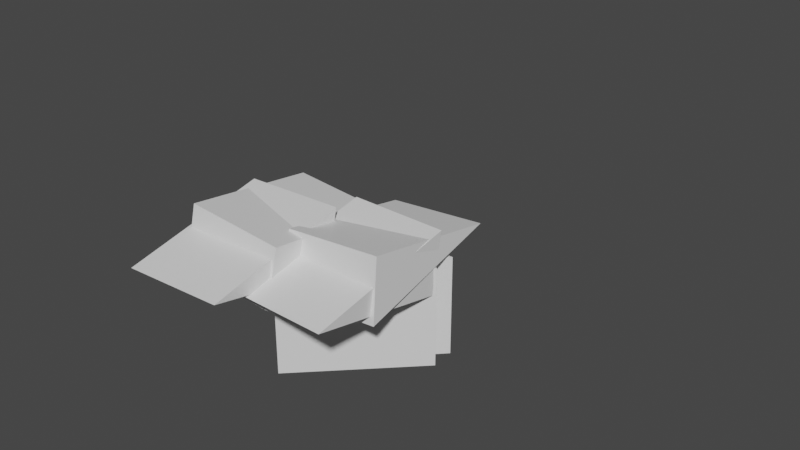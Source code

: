 # Source: Enemy.blend  (saved by Blender 3.6.11; exported with 4.5.12 LTS)
import bpy
from mathutils import Matrix  # noqa: F401  (used for matrix-valued properties, if any)

bpy.ops.wm.read_factory_settings(use_empty=True)
scene = bpy.context.scene
scene.name = 'Scene'

# ---- collections
col_collection = bpy.data.collections.new('Collection'); scene.collection.children.link(col_collection)

# ---- materials (node trees are filled in below, after node groups)
mat_material = bpy.data.materials.new('Material')
mat_material.alpha_threshold = 0.0
mat_material.use_transparent_shadow = False
mat_material.roughness = 0.5
mat_material.line_color = (0.0, 0.0, 0.0, 1.0)
mat_material_001 = bpy.data.materials.new('Material.001')
mat_material_001.alpha_threshold = 0.0
mat_material_001.use_transparent_shadow = False
mat_material_001.roughness = 0.5
mat_material_001.line_color = (0.0, 0.0, 0.0, 1.0)
mat_material_002 = bpy.data.materials.new('Material.002')
mat_material_002.alpha_threshold = 0.0
mat_material_002.use_transparent_shadow = False
mat_material_002.roughness = 0.5
mat_material_002.line_color = (0.0, 0.0, 0.0, 1.0)
mat_material_003 = bpy.data.materials.new('Material.003')
mat_material_003.alpha_threshold = 0.0
mat_material_003.use_transparent_shadow = False
mat_material_003.roughness = 0.5
mat_material_003.line_color = (0.0, 0.0, 0.0, 1.0)
mat_material_004 = bpy.data.materials.new('Material.004')
mat_material_004.alpha_threshold = 0.0
mat_material_004.use_transparent_shadow = False
mat_material_004.roughness = 0.5
mat_material_004.line_color = (0.0, 0.0, 0.0, 1.0)
mat_material_005 = bpy.data.materials.new('Material.005')
mat_material_005.alpha_threshold = 0.0
mat_material_005.use_transparent_shadow = False
mat_material_005.roughness = 0.5
mat_material_005.line_color = (0.0, 0.0, 0.0, 1.0)
mat_material_006 = bpy.data.materials.new('Material.006')
mat_material_006.alpha_threshold = 0.0
mat_material_006.use_transparent_shadow = False
mat_material_006.roughness = 0.5
mat_material_006.line_color = (0.0, 0.0, 0.0, 1.0)
mat_material_007 = bpy.data.materials.new('Material.007')
mat_material_007.alpha_threshold = 0.0
mat_material_007.use_transparent_shadow = False
mat_material_007.roughness = 0.5
mat_material_007.line_color = (0.0, 0.0, 0.0, 1.0)
mat_material_008 = bpy.data.materials.new('Material.008')
mat_material_008.alpha_threshold = 0.0
mat_material_008.use_transparent_shadow = False
mat_material_008.roughness = 0.5
mat_material_008.line_color = (0.0, 0.0, 0.0, 1.0)
mat_material_009 = bpy.data.materials.new('Material.009')
mat_material_009.alpha_threshold = 0.0
mat_material_009.use_transparent_shadow = False
mat_material_009.roughness = 0.5
mat_material_009.line_color = (0.0, 0.0, 0.0, 1.0)
mat_material_010 = bpy.data.materials.new('Material.010')
mat_material_010.alpha_threshold = 0.0
mat_material_010.use_transparent_shadow = False
mat_material_010.roughness = 0.5
mat_material_010.line_color = (0.0, 0.0, 0.0, 1.0)
mat_material_011 = bpy.data.materials.new('Material.011')
mat_material_011.alpha_threshold = 0.0
mat_material_011.use_transparent_shadow = False
mat_material_011.roughness = 0.5
mat_material_011.line_color = (0.0, 0.0, 0.0, 1.0)
mat_material_012 = bpy.data.materials.new('Material.012')
mat_material_012.alpha_threshold = 0.0
mat_material_012.use_transparent_shadow = False
mat_material_012.roughness = 0.5
mat_material_012.line_color = (0.0, 0.0, 0.0, 1.0)

# ---- material node trees
mat_material.use_nodes = True; mat_material.node_tree.nodes.clear()
_N = mat_material.node_tree.nodes; _L = mat_material.node_tree.links
n0 = _N.new('ShaderNodeOutputMaterial'); n0.name = 'Material Output'; n0.location = (300, 300)
n1 = _N.new('ShaderNodeBsdfPrincipled'); n1.name = 'Principled BSDF'; n1.location = (10, 300)
n1.distribution = 'GGX'
n1.subsurface_method = 'RANDOM_WALK_SKIN'
n1.inputs[3].default_value = 1.45
n1.inputs[27].default_value = (0.0, 0.0, 0.0, 1.0)
n1.inputs[28].default_value = 1.0
_L.new(n1.outputs[0], n0.inputs[0])
n0.is_active_output = True
mat_material_001.use_nodes = True; mat_material_001.node_tree.nodes.clear()
_N = mat_material_001.node_tree.nodes; _L = mat_material_001.node_tree.links
n0 = _N.new('ShaderNodeOutputMaterial'); n0.name = 'Material Output'; n0.location = (300, 300)
n1 = _N.new('ShaderNodeBsdfPrincipled'); n1.name = 'Principled BSDF'; n1.location = (10, 300)
n1.distribution = 'GGX'
n1.subsurface_method = 'RANDOM_WALK_SKIN'
n1.inputs[3].default_value = 1.45
n1.inputs[27].default_value = (0.0, 0.0, 0.0, 1.0)
n1.inputs[28].default_value = 1.0
_L.new(n1.outputs[0], n0.inputs[0])
n0.is_active_output = True
mat_material_002.use_nodes = True; mat_material_002.node_tree.nodes.clear()
_N = mat_material_002.node_tree.nodes; _L = mat_material_002.node_tree.links
n0 = _N.new('ShaderNodeOutputMaterial'); n0.name = 'Material Output'; n0.location = (300, 300)
n1 = _N.new('ShaderNodeBsdfPrincipled'); n1.name = 'Principled BSDF'; n1.location = (10, 300)
n1.distribution = 'GGX'
n1.subsurface_method = 'RANDOM_WALK_SKIN'
n1.inputs[3].default_value = 1.45
n1.inputs[27].default_value = (0.0, 0.0, 0.0, 1.0)
n1.inputs[28].default_value = 1.0
_L.new(n1.outputs[0], n0.inputs[0])
n0.is_active_output = True
mat_material_003.use_nodes = True; mat_material_003.node_tree.nodes.clear()
_N = mat_material_003.node_tree.nodes; _L = mat_material_003.node_tree.links
n0 = _N.new('ShaderNodeOutputMaterial'); n0.name = 'Material Output'; n0.location = (300, 300)
n1 = _N.new('ShaderNodeBsdfPrincipled'); n1.name = 'Principled BSDF'; n1.location = (10, 300)
n1.distribution = 'GGX'
n1.subsurface_method = 'RANDOM_WALK_SKIN'
n1.inputs[3].default_value = 1.45
n1.inputs[27].default_value = (0.0, 0.0, 0.0, 1.0)
n1.inputs[28].default_value = 1.0
_L.new(n1.outputs[0], n0.inputs[0])
n0.is_active_output = True
mat_material_004.use_nodes = True; mat_material_004.node_tree.nodes.clear()
_N = mat_material_004.node_tree.nodes; _L = mat_material_004.node_tree.links
n0 = _N.new('ShaderNodeOutputMaterial'); n0.name = 'Material Output'; n0.location = (300, 300)
n1 = _N.new('ShaderNodeBsdfPrincipled'); n1.name = 'Principled BSDF'; n1.location = (10, 300)
n1.distribution = 'GGX'
n1.subsurface_method = 'RANDOM_WALK_SKIN'
n1.inputs[3].default_value = 1.45
n1.inputs[27].default_value = (0.0, 0.0, 0.0, 1.0)
n1.inputs[28].default_value = 1.0
_L.new(n1.outputs[0], n0.inputs[0])
n0.is_active_output = True
mat_material_005.use_nodes = True; mat_material_005.node_tree.nodes.clear()
_N = mat_material_005.node_tree.nodes; _L = mat_material_005.node_tree.links
n0 = _N.new('ShaderNodeOutputMaterial'); n0.name = 'Material Output'; n0.location = (300, 300)
n1 = _N.new('ShaderNodeBsdfPrincipled'); n1.name = 'Principled BSDF'; n1.location = (10, 300)
n1.distribution = 'GGX'
n1.subsurface_method = 'RANDOM_WALK_SKIN'
n1.inputs[3].default_value = 1.45
n1.inputs[27].default_value = (0.0, 0.0, 0.0, 1.0)
n1.inputs[28].default_value = 1.0
_L.new(n1.outputs[0], n0.inputs[0])
n0.is_active_output = True
mat_material_006.use_nodes = True; mat_material_006.node_tree.nodes.clear()
_N = mat_material_006.node_tree.nodes; _L = mat_material_006.node_tree.links
n0 = _N.new('ShaderNodeOutputMaterial'); n0.name = 'Material Output'; n0.location = (300, 300)
n1 = _N.new('ShaderNodeBsdfPrincipled'); n1.name = 'Principled BSDF'; n1.location = (10, 300)
n1.distribution = 'GGX'
n1.subsurface_method = 'RANDOM_WALK_SKIN'
n1.inputs[3].default_value = 1.45
n1.inputs[27].default_value = (0.0, 0.0, 0.0, 1.0)
n1.inputs[28].default_value = 1.0
_L.new(n1.outputs[0], n0.inputs[0])
n0.is_active_output = True
mat_material_007.use_nodes = True; mat_material_007.node_tree.nodes.clear()
_N = mat_material_007.node_tree.nodes; _L = mat_material_007.node_tree.links
n0 = _N.new('ShaderNodeOutputMaterial'); n0.name = 'Material Output'; n0.location = (300, 300)
n1 = _N.new('ShaderNodeBsdfPrincipled'); n1.name = 'Principled BSDF'; n1.location = (10, 300)
n1.distribution = 'GGX'
n1.subsurface_method = 'RANDOM_WALK_SKIN'
n1.inputs[3].default_value = 1.45
n1.inputs[27].default_value = (0.0, 0.0, 0.0, 1.0)
n1.inputs[28].default_value = 1.0
_L.new(n1.outputs[0], n0.inputs[0])
n0.is_active_output = True
mat_material_008.use_nodes = True; mat_material_008.node_tree.nodes.clear()
_N = mat_material_008.node_tree.nodes; _L = mat_material_008.node_tree.links
n0 = _N.new('ShaderNodeOutputMaterial'); n0.name = 'Material Output'; n0.location = (300, 300)
n1 = _N.new('ShaderNodeBsdfPrincipled'); n1.name = 'Principled BSDF'; n1.location = (10, 300)
n1.distribution = 'GGX'
n1.subsurface_method = 'RANDOM_WALK_SKIN'
n1.inputs[3].default_value = 1.45
n1.inputs[27].default_value = (0.0, 0.0, 0.0, 1.0)
n1.inputs[28].default_value = 1.0
_L.new(n1.outputs[0], n0.inputs[0])
n0.is_active_output = True
mat_material_009.use_nodes = True; mat_material_009.node_tree.nodes.clear()
_N = mat_material_009.node_tree.nodes; _L = mat_material_009.node_tree.links
n0 = _N.new('ShaderNodeOutputMaterial'); n0.name = 'Material Output'; n0.location = (300, 300)
n1 = _N.new('ShaderNodeBsdfPrincipled'); n1.name = 'Principled BSDF'; n1.location = (10, 300)
n1.distribution = 'GGX'
n1.subsurface_method = 'RANDOM_WALK_SKIN'
n1.inputs[3].default_value = 1.45
n1.inputs[27].default_value = (0.0, 0.0, 0.0, 1.0)
n1.inputs[28].default_value = 1.0
_L.new(n1.outputs[0], n0.inputs[0])
n0.is_active_output = True
mat_material_010.use_nodes = True; mat_material_010.node_tree.nodes.clear()
_N = mat_material_010.node_tree.nodes; _L = mat_material_010.node_tree.links
n0 = _N.new('ShaderNodeOutputMaterial'); n0.name = 'Material Output'; n0.location = (300, 300)
n1 = _N.new('ShaderNodeBsdfPrincipled'); n1.name = 'Principled BSDF'; n1.location = (10, 300)
n1.distribution = 'GGX'
n1.subsurface_method = 'RANDOM_WALK_SKIN'
n1.inputs[3].default_value = 1.45
n1.inputs[27].default_value = (0.0, 0.0, 0.0, 1.0)
n1.inputs[28].default_value = 1.0
_L.new(n1.outputs[0], n0.inputs[0])
n0.is_active_output = True
mat_material_011.use_nodes = True; mat_material_011.node_tree.nodes.clear()
_N = mat_material_011.node_tree.nodes; _L = mat_material_011.node_tree.links
n0 = _N.new('ShaderNodeOutputMaterial'); n0.name = 'Material Output'; n0.location = (300, 300)
n1 = _N.new('ShaderNodeBsdfPrincipled'); n1.name = 'Principled BSDF'; n1.location = (10, 300)
n1.distribution = 'GGX'
n1.subsurface_method = 'RANDOM_WALK_SKIN'
n1.inputs[3].default_value = 1.45
n1.inputs[27].default_value = (0.0, 0.0, 0.0, 1.0)
n1.inputs[28].default_value = 1.0
_L.new(n1.outputs[0], n0.inputs[0])
n0.is_active_output = True
mat_material_012.use_nodes = True; mat_material_012.node_tree.nodes.clear()
_N = mat_material_012.node_tree.nodes; _L = mat_material_012.node_tree.links
n0 = _N.new('ShaderNodeOutputMaterial'); n0.name = 'Material Output'; n0.location = (300, 300)
n1 = _N.new('ShaderNodeBsdfPrincipled'); n1.name = 'Principled BSDF'; n1.location = (10, 300)
n1.distribution = 'GGX'
n1.subsurface_method = 'RANDOM_WALK_SKIN'
n1.inputs[3].default_value = 1.45
n1.inputs[27].default_value = (0.0, 0.0, 0.0, 1.0)
n1.inputs[28].default_value = 1.0
_L.new(n1.outputs[0], n0.inputs[0])
n0.is_active_output = True

# ---- world
world_world = bpy.data.worlds.new('World'); scene.world = world_world
world_world.use_nodes = True; world_world.node_tree.nodes.clear()
_N = world_world.node_tree.nodes; _L = world_world.node_tree.links
n0 = _N.new('ShaderNodeOutputWorld'); n0.name = 'World Output'; n0.location = (300, 300)
n1 = _N.new('ShaderNodeBackground'); n1.name = 'Background'; n1.location = (10, 300)
n1.inputs[0].default_value = (0.05088, 0.05088, 0.05088, 1.0)
_L.new(n1.outputs[0], n0.inputs[0])
n0.is_active_output = True
world_world.color = (0.05088, 0.05088, 0.05088)
world_world.use_sun_shadow = False
world_world.sun_shadow_jitter_overblur = 0.0

# ---- meshes
me_cube = bpy.data.meshes.new('Cube')
me_cube.from_pydata([(1.0, 1.0, 1.0), (1.0, 1.0, -1.0), (1.0, -1.0, -0.9978), (1.0, -1.0, -1.0), (-1.0, 1.0, 1.0), (-1.0, 1.0, -1.0), (-1.0, -1.0, -0.9978), (-1.0, -1.0, -1.0)], [], [(0, 4, 6, 2), (3, 2, 6, 7), (7, 6, 4, 5), (5, 1, 3, 7), (1, 0, 2, 3), (5, 4, 0, 1)])
_uv = me_cube.uv_layers.new(name='UVMap')
_uv.uv.foreach_set('vector', [0.625, 0.5, 0.875, 0.5, 0.875, 0.75, 0.625, 0.75, 0.375, 0.75, 0.625, 0.75, 0.625, 1.0, 0.375, 1.0, 0.375, 0.0, 0.625, 0.0, 0.625, 0.25, 0.375, 0.25, 0.125, 0.5, 0.375, 0.5, 0.375, 0.75, 0.125, 0.75, 0.375, 0.5, 0.625, 0.5, 0.625, 0.75, 0.375, 0.75, 0.375, 0.25, 0.625, 0.25, 0.625, 0.5, 0.375, 0.5])
me_cube.materials.append(mat_material)
me_cube.use_mirror_vertex_groups = False
me_cube.update()
me_cube_001 = bpy.data.meshes.new('Cube.001')
me_cube_001.from_pydata([(1.0, 1.0, 1.0), (1.0, 1.0, -1.0), (1.0, -1.0, -0.9978), (1.0, -1.0, -1.0), (-1.0, 1.0, 1.0), (-1.0, 1.0, -1.0), (-1.0, -1.0, -0.9978), (-1.0, -1.0, -1.0)], [], [(0, 4, 6, 2), (3, 2, 6, 7), (7, 6, 4, 5), (5, 1, 3, 7), (1, 0, 2, 3), (5, 4, 0, 1)])
_uv = me_cube_001.uv_layers.new(name='UVMap')
_uv.uv.foreach_set('vector', [0.625, 0.5, 0.875, 0.5, 0.875, 0.75, 0.625, 0.75, 0.375, 0.75, 0.625, 0.75, 0.625, 1.0, 0.375, 1.0, 0.375, 0.0, 0.625, 0.0, 0.625, 0.25, 0.375, 0.25, 0.125, 0.5, 0.375, 0.5, 0.375, 0.75, 0.125, 0.75, 0.375, 0.5, 0.625, 0.5, 0.625, 0.75, 0.375, 0.75, 0.375, 0.25, 0.625, 0.25, 0.625, 0.5, 0.375, 0.5])
me_cube_001.materials.append(mat_material_001)
me_cube_001.use_mirror_vertex_groups = False
me_cube_001.update()
me_cube_002 = bpy.data.meshes.new('Cube.002')
me_cube_002.from_pydata([(1.0, 1.0, 1.0), (1.0, 1.0, -1.0), (1.0, -1.0, -0.9978), (1.0, -1.0, -1.0), (-1.0, 1.0, 1.0), (-1.0, 1.0, -1.0), (-1.0, -1.0, -0.9978), (-1.0, -1.0, -1.0)], [], [(0, 4, 6, 2), (3, 2, 6, 7), (7, 6, 4, 5), (5, 1, 3, 7), (1, 0, 2, 3), (5, 4, 0, 1)])
_uv = me_cube_002.uv_layers.new(name='UVMap')
_uv.uv.foreach_set('vector', [0.625, 0.5, 0.875, 0.5, 0.875, 0.75, 0.625, 0.75, 0.375, 0.75, 0.625, 0.75, 0.625, 1.0, 0.375, 1.0, 0.375, 0.0, 0.625, 0.0, 0.625, 0.25, 0.375, 0.25, 0.125, 0.5, 0.375, 0.5, 0.375, 0.75, 0.125, 0.75, 0.375, 0.5, 0.625, 0.5, 0.625, 0.75, 0.375, 0.75, 0.375, 0.25, 0.625, 0.25, 0.625, 0.5, 0.375, 0.5])
me_cube_002.materials.append(mat_material_002)
me_cube_002.use_mirror_vertex_groups = False
me_cube_002.update()
me_cube_003 = bpy.data.meshes.new('Cube.003')
me_cube_003.from_pydata([(1.0, 1.0, 1.0), (1.0, 1.0, -1.0), (1.0, -1.0, -0.9978), (1.0, -1.0, -1.0), (-1.0, 1.0, 1.0), (-1.0, 1.0, -1.0), (-1.0, -1.0, -0.9978), (-1.0, -1.0, -1.0)], [], [(0, 4, 6, 2), (3, 2, 6, 7), (7, 6, 4, 5), (5, 1, 3, 7), (1, 0, 2, 3), (5, 4, 0, 1)])
_uv = me_cube_003.uv_layers.new(name='UVMap')
_uv.uv.foreach_set('vector', [0.625, 0.5, 0.875, 0.5, 0.875, 0.75, 0.625, 0.75, 0.375, 0.75, 0.625, 0.75, 0.625, 1.0, 0.375, 1.0, 0.375, 0.0, 0.625, 0.0, 0.625, 0.25, 0.375, 0.25, 0.125, 0.5, 0.375, 0.5, 0.375, 0.75, 0.125, 0.75, 0.375, 0.5, 0.625, 0.5, 0.625, 0.75, 0.375, 0.75, 0.375, 0.25, 0.625, 0.25, 0.625, 0.5, 0.375, 0.5])
me_cube_003.materials.append(mat_material_003)
me_cube_003.use_mirror_vertex_groups = False
me_cube_003.update()
me_cube_004 = bpy.data.meshes.new('Cube.004')
me_cube_004.from_pydata([(1.0, 1.0, 1.0), (1.0, 1.0, -1.0), (1.0, -1.0, -0.9978), (1.0, -1.0, -1.0), (-1.0, 1.0, 1.0), (-1.0, 1.0, -1.0), (-1.0, -1.0, -0.9978), (-1.0, -1.0, -1.0)], [], [(0, 4, 6, 2), (3, 2, 6, 7), (7, 6, 4, 5), (5, 1, 3, 7), (1, 0, 2, 3), (5, 4, 0, 1)])
_uv = me_cube_004.uv_layers.new(name='UVMap')
_uv.uv.foreach_set('vector', [0.625, 0.5, 0.875, 0.5, 0.875, 0.75, 0.625, 0.75, 0.375, 0.75, 0.625, 0.75, 0.625, 1.0, 0.375, 1.0, 0.375, 0.0, 0.625, 0.0, 0.625, 0.25, 0.375, 0.25, 0.125, 0.5, 0.375, 0.5, 0.375, 0.75, 0.125, 0.75, 0.375, 0.5, 0.625, 0.5, 0.625, 0.75, 0.375, 0.75, 0.375, 0.25, 0.625, 0.25, 0.625, 0.5, 0.375, 0.5])
me_cube_004.materials.append(mat_material_004)
me_cube_004.use_mirror_vertex_groups = False
me_cube_004.update()
me_cube_005 = bpy.data.meshes.new('Cube.005')
me_cube_005.from_pydata([(1.0, 1.0, 1.0), (1.0, 1.0, -1.0), (1.0, -1.0, -0.9978), (1.0, -1.0, -1.0), (-1.0, 1.0, 1.0), (-1.0, 1.0, -1.0), (-1.0, -1.0, -0.9978), (-1.0, -1.0, -1.0)], [], [(0, 4, 6, 2), (3, 2, 6, 7), (7, 6, 4, 5), (5, 1, 3, 7), (1, 0, 2, 3), (5, 4, 0, 1)])
_uv = me_cube_005.uv_layers.new(name='UVMap')
_uv.uv.foreach_set('vector', [0.625, 0.5, 0.875, 0.5, 0.875, 0.75, 0.625, 0.75, 0.375, 0.75, 0.625, 0.75, 0.625, 1.0, 0.375, 1.0, 0.375, 0.0, 0.625, 0.0, 0.625, 0.25, 0.375, 0.25, 0.125, 0.5, 0.375, 0.5, 0.375, 0.75, 0.125, 0.75, 0.375, 0.5, 0.625, 0.5, 0.625, 0.75, 0.375, 0.75, 0.375, 0.25, 0.625, 0.25, 0.625, 0.5, 0.375, 0.5])
me_cube_005.materials.append(mat_material_005)
me_cube_005.use_mirror_vertex_groups = False
me_cube_005.update()
me_cube_006 = bpy.data.meshes.new('Cube.006')
me_cube_006.from_pydata([(1.0, 1.0, 1.0), (1.0, 1.0, -1.0), (1.0, -1.0, -0.9978), (1.0, -1.0, -1.0), (-1.0, 1.0, 1.0), (-1.0, 1.0, -1.0), (-1.0, -1.0, -0.9978), (-1.0, -1.0, -1.0)], [], [(0, 4, 6, 2), (3, 2, 6, 7), (7, 6, 4, 5), (5, 1, 3, 7), (1, 0, 2, 3), (5, 4, 0, 1)])
_uv = me_cube_006.uv_layers.new(name='UVMap')
_uv.uv.foreach_set('vector', [0.625, 0.5, 0.875, 0.5, 0.875, 0.75, 0.625, 0.75, 0.375, 0.75, 0.625, 0.75, 0.625, 1.0, 0.375, 1.0, 0.375, 0.0, 0.625, 0.0, 0.625, 0.25, 0.375, 0.25, 0.125, 0.5, 0.375, 0.5, 0.375, 0.75, 0.125, 0.75, 0.375, 0.5, 0.625, 0.5, 0.625, 0.75, 0.375, 0.75, 0.375, 0.25, 0.625, 0.25, 0.625, 0.5, 0.375, 0.5])
me_cube_006.materials.append(mat_material_006)
me_cube_006.use_mirror_vertex_groups = False
me_cube_006.update()
me_cube_007 = bpy.data.meshes.new('Cube.007')
me_cube_007.from_pydata([(1.0, 1.0, 1.0), (1.0, 1.0, -1.0), (1.0, -1.0, -0.9978), (1.0, -1.0, -1.0), (-1.0, 1.0, 1.0), (-1.0, 1.0, -1.0), (-1.0, -1.0, -0.9978), (-1.0, -1.0, -1.0)], [], [(0, 4, 6, 2), (3, 2, 6, 7), (7, 6, 4, 5), (5, 1, 3, 7), (1, 0, 2, 3), (5, 4, 0, 1)])
_uv = me_cube_007.uv_layers.new(name='UVMap')
_uv.uv.foreach_set('vector', [0.625, 0.5, 0.875, 0.5, 0.875, 0.75, 0.625, 0.75, 0.375, 0.75, 0.625, 0.75, 0.625, 1.0, 0.375, 1.0, 0.375, 0.0, 0.625, 0.0, 0.625, 0.25, 0.375, 0.25, 0.125, 0.5, 0.375, 0.5, 0.375, 0.75, 0.125, 0.75, 0.375, 0.5, 0.625, 0.5, 0.625, 0.75, 0.375, 0.75, 0.375, 0.25, 0.625, 0.25, 0.625, 0.5, 0.375, 0.5])
me_cube_007.materials.append(mat_material_007)
me_cube_007.use_mirror_vertex_groups = False
me_cube_007.update()
me_cube_008 = bpy.data.meshes.new('Cube.008')
me_cube_008.from_pydata([(1.0, 1.0, 1.0), (1.0, 1.0, -1.0), (1.0, -1.0, -0.9978), (1.0, -1.0, -1.0), (-1.0, 1.0, 1.0), (-1.0, 1.0, -1.0), (-1.0, -1.0, -0.9978), (-1.0, -1.0, -1.0)], [], [(0, 4, 6, 2), (3, 2, 6, 7), (7, 6, 4, 5), (5, 1, 3, 7), (1, 0, 2, 3), (5, 4, 0, 1)])
_uv = me_cube_008.uv_layers.new(name='UVMap')
_uv.uv.foreach_set('vector', [0.625, 0.5, 0.875, 0.5, 0.875, 0.75, 0.625, 0.75, 0.375, 0.75, 0.625, 0.75, 0.625, 1.0, 0.375, 1.0, 0.375, 0.0, 0.625, 0.0, 0.625, 0.25, 0.375, 0.25, 0.125, 0.5, 0.375, 0.5, 0.375, 0.75, 0.125, 0.75, 0.375, 0.5, 0.625, 0.5, 0.625, 0.75, 0.375, 0.75, 0.375, 0.25, 0.625, 0.25, 0.625, 0.5, 0.375, 0.5])
me_cube_008.materials.append(mat_material_008)
me_cube_008.use_mirror_vertex_groups = False
me_cube_008.update()
me_cube_009 = bpy.data.meshes.new('Cube.009')
me_cube_009.from_pydata([(1.0, 1.0, 1.0), (1.0, 1.0, -1.0), (1.0, -1.0, -0.9978), (1.0, -1.0, -1.0), (-1.0, 1.0, 1.0), (-1.0, 1.0, -1.0), (-1.0, -1.0, -0.9978), (-1.0, -1.0, -1.0)], [], [(0, 4, 6, 2), (3, 2, 6, 7), (7, 6, 4, 5), (5, 1, 3, 7), (1, 0, 2, 3), (5, 4, 0, 1)])
_uv = me_cube_009.uv_layers.new(name='UVMap')
_uv.uv.foreach_set('vector', [0.625, 0.5, 0.875, 0.5, 0.875, 0.75, 0.625, 0.75, 0.375, 0.75, 0.625, 0.75, 0.625, 1.0, 0.375, 1.0, 0.375, 0.0, 0.625, 0.0, 0.625, 0.25, 0.375, 0.25, 0.125, 0.5, 0.375, 0.5, 0.375, 0.75, 0.125, 0.75, 0.375, 0.5, 0.625, 0.5, 0.625, 0.75, 0.375, 0.75, 0.375, 0.25, 0.625, 0.25, 0.625, 0.5, 0.375, 0.5])
me_cube_009.materials.append(mat_material_009)
me_cube_009.use_mirror_vertex_groups = False
me_cube_009.update()
me_cube_010 = bpy.data.meshes.new('Cube.010')
me_cube_010.from_pydata([(1.0, 1.0, 1.0), (1.0, 1.0, -1.0), (1.0, -1.0, -0.9978), (1.0, -1.0, -1.0), (-1.0, 1.0, 1.0), (-1.0, 1.0, -1.0), (-1.0, -1.0, -0.9978), (-1.0, -1.0, -1.0)], [], [(0, 4, 6, 2), (3, 2, 6, 7), (7, 6, 4, 5), (5, 1, 3, 7), (1, 0, 2, 3), (5, 4, 0, 1)])
_uv = me_cube_010.uv_layers.new(name='UVMap')
_uv.uv.foreach_set('vector', [0.625, 0.5, 0.875, 0.5, 0.875, 0.75, 0.625, 0.75, 0.375, 0.75, 0.625, 0.75, 0.625, 1.0, 0.375, 1.0, 0.375, 0.0, 0.625, 0.0, 0.625, 0.25, 0.375, 0.25, 0.125, 0.5, 0.375, 0.5, 0.375, 0.75, 0.125, 0.75, 0.375, 0.5, 0.625, 0.5, 0.625, 0.75, 0.375, 0.75, 0.375, 0.25, 0.625, 0.25, 0.625, 0.5, 0.375, 0.5])
me_cube_010.materials.append(mat_material_010)
me_cube_010.use_mirror_vertex_groups = False
me_cube_010.update()
me_cube_011 = bpy.data.meshes.new('Cube.011')
me_cube_011.from_pydata([(1.0, 1.0, 1.0), (1.0, 1.0, -1.0), (1.0, -1.0, -0.9978), (1.0, -1.0, -1.0), (-1.0, 1.0, 1.0), (-1.0, 1.0, -1.0), (-1.0, -1.0, -0.9978), (-1.0, -1.0, -1.0)], [], [(0, 4, 6, 2), (3, 2, 6, 7), (7, 6, 4, 5), (5, 1, 3, 7), (1, 0, 2, 3), (5, 4, 0, 1)])
_uv = me_cube_011.uv_layers.new(name='UVMap')
_uv.uv.foreach_set('vector', [0.625, 0.5, 0.875, 0.5, 0.875, 0.75, 0.625, 0.75, 0.375, 0.75, 0.625, 0.75, 0.625, 1.0, 0.375, 1.0, 0.375, 0.0, 0.625, 0.0, 0.625, 0.25, 0.375, 0.25, 0.125, 0.5, 0.375, 0.5, 0.375, 0.75, 0.125, 0.75, 0.375, 0.5, 0.625, 0.5, 0.625, 0.75, 0.375, 0.75, 0.375, 0.25, 0.625, 0.25, 0.625, 0.5, 0.375, 0.5])
me_cube_011.materials.append(mat_material_011)
me_cube_011.use_mirror_vertex_groups = False
me_cube_011.update()
me_cube_012 = bpy.data.meshes.new('Cube.012')
me_cube_012.from_pydata([(1.0, 1.0, 1.0), (1.0, 1.0, -1.0), (1.0, -1.0, -0.9978), (1.0, -1.0, -1.0), (-1.0, 1.0, 1.0), (-1.0, 1.0, -1.0), (-1.0, -1.0, -0.9978), (-1.0, -1.0, -1.0)], [], [(0, 4, 6, 2), (3, 2, 6, 7), (7, 6, 4, 5), (5, 1, 3, 7), (1, 0, 2, 3), (5, 4, 0, 1)])
_uv = me_cube_012.uv_layers.new(name='UVMap')
_uv.uv.foreach_set('vector', [0.625, 0.5, 0.875, 0.5, 0.875, 0.75, 0.625, 0.75, 0.375, 0.75, 0.625, 0.75, 0.625, 1.0, 0.375, 1.0, 0.375, 0.0, 0.625, 0.0, 0.625, 0.25, 0.375, 0.25, 0.125, 0.5, 0.375, 0.5, 0.375, 0.75, 0.125, 0.75, 0.375, 0.5, 0.625, 0.5, 0.625, 0.75, 0.375, 0.75, 0.375, 0.25, 0.625, 0.25, 0.625, 0.5, 0.375, 0.5])
me_cube_012.materials.append(mat_material_012)
me_cube_012.use_mirror_vertex_groups = False
me_cube_012.update()
arm_armature = bpy.data.armatures.new('Armature')  # bones are not reproduced

# ---- objects
ob_head = bpy.data.objects.new('Head', me_cube)
ob_lshoulder = bpy.data.objects.new('LShoulder', me_cube_001)
ob_rshoulder = bpy.data.objects.new('RShoulder', me_cube_002)
ob_torso = bpy.data.objects.new('Torso', me_cube_003)
ob_lupperarm = bpy.data.objects.new('LUpperArm', me_cube_004)
ob_rupperarm = bpy.data.objects.new('RUpperArm', me_cube_005)
ob_llowerarm = bpy.data.objects.new('LLowerArm', me_cube_006)
ob_rlowerarm = bpy.data.objects.new('RLowerArm', me_cube_007)
ob_hips = bpy.data.objects.new('Hips', me_cube_008)
ob_rupperleg = bpy.data.objects.new('RUpperLeg', me_cube_009)
ob_rlowerleg = bpy.data.objects.new('RLowerLeg', me_cube_010)
ob_llowerleg = bpy.data.objects.new('LLowerLeg', me_cube_011)
ob_lupperleg = bpy.data.objects.new('LUpperLeg', me_cube_012)
ob_armature = bpy.data.objects.new('Armature', arm_armature)

# ---- transforms, parenting, visibility, modifiers, constraints
ob_head.parent = ob_armature
ob_head.matrix_parent_inverse = Matrix(((1.0, -2.384e-07, -3.195e-14, 0.005893), (-9.515e-15, -1.344e-07, 1.0, -0.109), (-2.384e-07, -1.0, -1.344e-07, -1.0), (-0.0, 0.0, -0.0, 1.0)))
ob_head.location = (0.0, 0.0, 0.0)
ob_head.lock_rotations_4d = False
ob_head.empty_display_type = 'ARROWS'
ob_head.lineart.crease_threshold = 0.0
ob_lshoulder.parent = ob_armature
ob_lshoulder.matrix_parent_inverse = Matrix(((0.06962, 0.004657, -0.9976, -1.774), (0.9975, 0.01171, 0.06967, -2.281), (0.01201, -0.9999, -0.00383, -1.024), (-0.0, 0.0, 0.0, 1.0)))
ob_lshoulder.location = (2.5, 0.0, -1.5)
ob_lshoulder.rotation_euler = (0.0, 0.0, 1.571)
ob_lshoulder.scale = (0.5, 0.5, 0.5)
ob_lshoulder.lock_rotations_4d = False
ob_lshoulder.empty_display_type = 'ARROWS'
ob_lshoulder.lineart.crease_threshold = 0.0
ob_rshoulder.parent = ob_armature
ob_rshoulder.matrix_parent_inverse = Matrix(((0.06409, -4.437e-08, 0.9979, 1.81), (-0.9979, -6.583e-09, 0.06409, -2.238), (4.57e-09, -1.0, -4.509e-08, -1.0), (0.0, 0.0, 0.0, 1.0)))
ob_rshoulder.location = (-2.5, 0.0, -1.5)
ob_rshoulder.rotation_euler = (0.0, 0.0, -1.571)
ob_rshoulder.scale = (0.5, 0.5, 0.5)
ob_rshoulder.lock_rotations_4d = False
ob_rshoulder.empty_display_type = 'ARROWS'
ob_rshoulder.lineart.crease_threshold = 0.0
ob_torso.parent = ob_armature
ob_torso.matrix_parent_inverse = Matrix(((0.9998, -6.69e-08, -0.01775, -0.02278), (0.01775, -1.343e-07, 0.9998, 1.615), (-6.927e-08, -1.0, -1.331e-07, -1.0), (-0.0, 0.0, -0.0, 1.0)))
ob_torso.location = (0.0, 0.0, -1.5)
ob_torso.rotation_euler = (-0.7854, 0.0, 1.571)
ob_torso.scale = (1.0, 1.4, 1.4)
ob_torso.lock_rotations_4d = False
ob_torso.empty_display_type = 'ARROWS'
ob_torso.lineart.crease_threshold = 0.0
ob_lupperarm.parent = ob_armature
ob_lupperarm.matrix_parent_inverse = Matrix(((-0.897, -0.009078, -0.4419, 1.44), (0.4418, 0.008741, -0.8971, -3.725), (0.01201, -0.9999, -0.00383, -1.024), (0.0, 0.0, 0.0, 1.0)))
ob_lupperarm.location = (2.5, 0.0, -2.5)
ob_lupperarm.rotation_euler = (1.571, 3.142, -1.571)
ob_lupperarm.scale = (0.5, 0.75, 0.75)
ob_lupperarm.lock_rotations_4d = False
ob_lupperarm.empty_display_type = 'ARROWS'
ob_lupperarm.lineart.crease_threshold = 0.0
ob_rupperarm.parent = ob_armature
ob_rupperarm.matrix_parent_inverse = Matrix(((-0.9048, 4.997e-08, 0.4258, -1.418), (-0.4258, 1.216e-07, -0.9048, -3.748), (-9.613e-08, -1.0, -8.912e-08, -1.0), (0.0, 0.0, -0.0, 1.0)))
ob_rupperarm.location = (-2.5, 0.0, -2.5)
ob_rupperarm.rotation_euler = (0.0, -0.0, 1.571)
ob_rupperarm.scale = (0.5, 0.75, 0.75)
ob_rupperarm.lock_rotations_4d = False
ob_rupperarm.empty_display_type = 'ARROWS'
ob_rupperarm.lineart.crease_threshold = 0.0
ob_llowerarm.parent = ob_armature
ob_llowerarm.matrix_parent_inverse = Matrix(((-0.8769, -0.01237, 0.4805, 3.876), (-0.4805, -0.002411, -0.877, -2.523), (0.01201, -0.9999, -0.00383, -1.024), (0.0, 0.0, 0.0, 1.0)))
ob_llowerarm.location = (2.5, 0.0, -4.0)
ob_llowerarm.rotation_euler = (1.571, 0.0, 1.571)
ob_llowerarm.scale = (0.5, 0.75, 0.75)
ob_llowerarm.lock_rotations_4d = False
ob_llowerarm.empty_display_type = 'ARROWS'
ob_llowerarm.lineart.crease_threshold = 0.0
ob_rlowerarm.parent = ob_armature
ob_rlowerarm.matrix_parent_inverse = Matrix(((-0.8712, 4.685e-07, -0.491, -3.877), (0.491, 1.163e-07, -0.8712, -2.208), (-3.502e-07, -1.0, -3.317e-07, -1.0), (0.0, -0.0, 0.0, 1.0)))
ob_rlowerarm.location = (-2.5, 0.0, -4.0)
ob_rlowerarm.rotation_euler = (3.142, 0.0, 1.571)
ob_rlowerarm.scale = (0.5, 0.75, 0.75)
ob_rlowerarm.lock_rotations_4d = False
ob_rlowerarm.empty_display_type = 'ARROWS'
ob_rlowerarm.lineart.crease_threshold = 0.0
ob_hips.parent = ob_armature
ob_hips.matrix_parent_inverse = Matrix(((1.0, -0.0, -0.0, 0.03425), (-0.0, 0.0, 1.0, 3.213), (-0.0, -1.0, 0.0, -1.0), (0.0, 0.0, -0.0, 1.0)))
ob_hips.location = (0.0, 0.0, -3.546)
ob_hips.rotation_euler = (-0.7854, 3.323e-08, 1.571)
ob_hips.scale = (1.0, 1.4, 1.4)
ob_hips.lock_rotations_4d = False
ob_hips.empty_display_type = 'ARROWS'
ob_hips.lineart.crease_threshold = 0.0
ob_rupperleg.parent = ob_armature
ob_rupperleg.matrix_parent_inverse = Matrix(((-0.003884, 0.9995, -0.03129, 0.7422), (-0.1866, -0.03147, -0.9819, -7.795), (-0.9824, 0.002027, 0.1867, -0.03627), (-0.0, -0.0, -0.0, 1.0)))
ob_rupperleg.location = (-1.5, 0.0, -6.0)
ob_rupperleg.rotation_euler = (-1.571, 0.0, 1.571)
ob_rupperleg.scale = (0.9975, 1.393, 0.6029)
ob_rupperleg.lock_rotations_4d = False
ob_rupperleg.empty_display_type = 'ARROWS'
ob_rupperleg.lineart.crease_threshold = 0.0
ob_rlowerleg.parent = ob_armature
ob_rlowerleg.matrix_parent_inverse = Matrix(((0.0781, 0.9967, -0.02136, 0.9371), (-0.1676, -0.007996, -0.9858, -9.391), (-0.9828, 0.08057, 0.1664, -0.1136), (-0.0, -0.0, -0.0, 1.0)))
ob_rlowerleg.location = (-1.5, 0.0, -8.75)
ob_rlowerleg.rotation_euler = (1.571, -0.0, 1.571)
ob_rlowerleg.scale = (0.9975, 1.393, 0.6029)
ob_rlowerleg.lock_rotations_4d = False
ob_rlowerleg.empty_display_type = 'ARROWS'
ob_rlowerleg.lineart.crease_threshold = 0.0
ob_llowerleg.parent = ob_armature
ob_llowerleg.matrix_parent_inverse = Matrix(((0.09705, -0.995, 0.0246, -0.6037), (0.1436, -0.01047, -0.9896, -10.03), (0.9849, 0.09957, 0.1418, -0.2678), (-0.0, 0.0, -0.0, 1.0)))
ob_llowerleg.location = (1.5, 0.1174, -8.75)
ob_llowerleg.rotation_euler = (1.571, -0.0, -1.571)
ob_llowerleg.scale = (0.9975, 1.393, 0.6029)
ob_llowerleg.lock_rotations_4d = False
ob_llowerleg.empty_display_type = 'ARROWS'
ob_llowerleg.lineart.crease_threshold = 0.0
ob_lupperleg.parent = ob_armature
ob_lupperleg.matrix_parent_inverse = Matrix(((-0.01272, -0.9994, 0.03309, -0.365), (0.2181, -0.03507, -0.9753, -8.567), (0.9758, -0.005187, 0.2184, 0.3211), (-0.0, 0.0, -0.0, 1.0)))
ob_lupperleg.location = (1.5, 0.2203, -6.062)
ob_lupperleg.rotation_euler = (-1.571, -0.0, -1.571)
ob_lupperleg.scale = (0.9975, 1.393, 0.6029)
ob_lupperleg.lock_rotations_4d = False
ob_lupperleg.empty_display_type = 'ARROWS'
ob_lupperleg.lineart.crease_threshold = 0.0
ob_armature.location = (-0.03425, -1.0, -4.213)

# ---- collection membership
col_collection.objects.link(ob_head)
col_collection.objects.link(ob_lshoulder)
col_collection.objects.link(ob_rshoulder)
col_collection.objects.link(ob_torso)
col_collection.objects.link(ob_lupperarm)
col_collection.objects.link(ob_rupperarm)
col_collection.objects.link(ob_llowerarm)
col_collection.objects.link(ob_rlowerarm)
col_collection.objects.link(ob_hips)
col_collection.objects.link(ob_rupperleg)
col_collection.objects.link(ob_rlowerleg)
col_collection.objects.link(ob_llowerleg)
col_collection.objects.link(ob_lupperleg)
col_collection.objects.link(ob_armature)

# ---- scene / render settings (as saved in the file)
scene.frame_start = 1; scene.frame_end = 250; scene.frame_set(1)
scene.render.engine = 'BLENDER_EEVEE_NEXT'
scene.cycles.sampling_pattern = 'TABULATED_SOBOL'
scene.view_settings.view_transform = 'Filmic'
bpy.context.view_layer.update()

# ---- added for rendering (the .blend has no active camera and no usable light): camera, sun
cam_auto = bpy.data.cameras.new('AutoCamera')
cam_auto.lens = 50.0
cam_auto.sensor_width = 36.0
cam_auto.clip_end = 1000.0
ob_auto_camera = bpy.data.objects.new('AutoCamera', cam_auto)
scene.collection.objects.link(ob_auto_camera)
ob_auto_camera.location = (12.1202, -14.4874, 5.11495)
ob_auto_camera.rotation_euler = (1.09748, -7.21219e-08, 0.694738)
scene.camera = ob_auto_camera
light_auto_sun = bpy.data.lights.new('AutoSun', 'SUN')
light_auto_sun.energy = 3.0
light_auto_sun.angle = 0.0523599
ob_auto_sun = bpy.data.objects.new('AutoSun', light_auto_sun)
scene.collection.objects.link(ob_auto_sun)
ob_auto_sun.rotation_euler = (0.872665, 0.174533, 0.523599)
bpy.context.view_layer.update()
